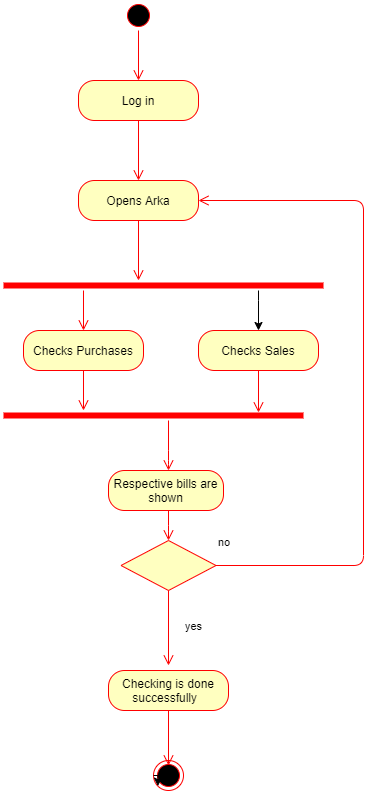

The diagram above was exported from draw.io. Its source (the exported page's mxGraphModel, read from the mxfile embedded in the PNG):
<mxGraphModel dx="1322" dy="636" grid="1" gridSize="10" guides="1" tooltips="1" connect="1" arrows="1" fold="1" page="1" pageScale="1" pageWidth="850" pageHeight="1100" math="0" shadow="0">
  <root>
    <mxCell id="0" />
    <mxCell id="1" parent="0" />
    <mxCell id="2Z4TUJDaXrdK32EHjw5f-2" value="Log in" style="rounded=1;whiteSpace=wrap;html=1;arcSize=40;fontColor=#000000;fillColor=#ffffc0;strokeColor=#ff0000;" vertex="1" parent="1">
      <mxGeometry x="325" y="130" width="120" height="40" as="geometry" />
    </mxCell>
    <mxCell id="2Z4TUJDaXrdK32EHjw5f-3" value="" style="edgeStyle=orthogonalEdgeStyle;html=1;verticalAlign=bottom;endArrow=open;endSize=8;strokeColor=#ff0000;" edge="1" parent="1" source="2Z4TUJDaXrdK32EHjw5f-2">
      <mxGeometry relative="1" as="geometry">
        <mxPoint x="385" y="230" as="targetPoint" />
      </mxGeometry>
    </mxCell>
    <mxCell id="2Z4TUJDaXrdK32EHjw5f-4" value="Opens Arka" style="rounded=1;whiteSpace=wrap;html=1;arcSize=40;fontColor=#000000;fillColor=#ffffc0;strokeColor=#ff0000;" vertex="1" parent="1">
      <mxGeometry x="325" y="230" width="120" height="40" as="geometry" />
    </mxCell>
    <mxCell id="2Z4TUJDaXrdK32EHjw5f-5" value="" style="edgeStyle=orthogonalEdgeStyle;html=1;verticalAlign=bottom;endArrow=open;endSize=8;strokeColor=#ff0000;" edge="1" parent="1" source="2Z4TUJDaXrdK32EHjw5f-4">
      <mxGeometry relative="1" as="geometry">
        <mxPoint x="385" y="330" as="targetPoint" />
      </mxGeometry>
    </mxCell>
    <mxCell id="2Z4TUJDaXrdK32EHjw5f-6" value="Checks Purchases" style="rounded=1;whiteSpace=wrap;html=1;arcSize=40;fontColor=#000000;fillColor=#ffffc0;strokeColor=#ff0000;" vertex="1" parent="1">
      <mxGeometry x="270" y="380" width="120" height="40" as="geometry" />
    </mxCell>
    <mxCell id="2Z4TUJDaXrdK32EHjw5f-7" value="" style="edgeStyle=orthogonalEdgeStyle;html=1;verticalAlign=bottom;endArrow=open;endSize=8;strokeColor=#ff0000;" edge="1" parent="1" source="2Z4TUJDaXrdK32EHjw5f-6">
      <mxGeometry relative="1" as="geometry">
        <mxPoint x="330" y="460" as="targetPoint" />
      </mxGeometry>
    </mxCell>
    <mxCell id="2Z4TUJDaXrdK32EHjw5f-8" value="Checks Sales" style="rounded=1;whiteSpace=wrap;html=1;arcSize=40;fontColor=#000000;fillColor=#ffffc0;strokeColor=#ff0000;" vertex="1" parent="1">
      <mxGeometry x="445" y="380" width="120" height="40" as="geometry" />
    </mxCell>
    <mxCell id="2Z4TUJDaXrdK32EHjw5f-9" value="" style="edgeStyle=orthogonalEdgeStyle;html=1;verticalAlign=bottom;endArrow=open;endSize=8;strokeColor=#ff0000;" edge="1" parent="1" source="2Z4TUJDaXrdK32EHjw5f-8">
      <mxGeometry relative="1" as="geometry">
        <mxPoint x="505" y="462" as="targetPoint" />
        <Array as="points">
          <mxPoint x="505" y="462" />
        </Array>
      </mxGeometry>
    </mxCell>
    <mxCell id="2Z4TUJDaXrdK32EHjw5f-10" value="" style="rhombus;whiteSpace=wrap;html=1;fillColor=#ffffc0;strokeColor=#ff0000;" vertex="1" parent="1">
      <mxGeometry x="367.5" y="590" width="95" height="50" as="geometry" />
    </mxCell>
    <mxCell id="2Z4TUJDaXrdK32EHjw5f-11" value="no" style="edgeStyle=orthogonalEdgeStyle;html=1;align=left;verticalAlign=bottom;endArrow=open;endSize=8;strokeColor=#ff0000;entryX=1;entryY=0.5;entryDx=0;entryDy=0;exitX=1;exitY=0.5;exitDx=0;exitDy=0;" edge="1" parent="1" source="2Z4TUJDaXrdK32EHjw5f-10" target="2Z4TUJDaXrdK32EHjw5f-4">
      <mxGeometry x="-0.5203" y="148" relative="1" as="geometry">
        <mxPoint x="550" y="310" as="targetPoint" />
        <Array as="points">
          <mxPoint x="610" y="615" />
          <mxPoint x="610" y="250" />
        </Array>
        <mxPoint x="1" as="offset" />
      </mxGeometry>
    </mxCell>
    <mxCell id="2Z4TUJDaXrdK32EHjw5f-12" value="yes" style="edgeStyle=orthogonalEdgeStyle;html=1;align=left;verticalAlign=top;endArrow=open;endSize=8;strokeColor=#ff0000;" edge="1" parent="1" source="2Z4TUJDaXrdK32EHjw5f-10">
      <mxGeometry x="0.6667" y="43" relative="1" as="geometry">
        <mxPoint x="415" y="715" as="targetPoint" />
        <Array as="points" />
        <mxPoint x="-28" y="-40" as="offset" />
      </mxGeometry>
    </mxCell>
    <mxCell id="2Z4TUJDaXrdK32EHjw5f-13" value="Checking is done successfully&amp;nbsp;&amp;nbsp;" style="rounded=1;whiteSpace=wrap;html=1;arcSize=40;fontColor=#000000;fillColor=#ffffc0;strokeColor=#ff0000;" vertex="1" parent="1">
      <mxGeometry x="355" y="720" width="120" height="40" as="geometry" />
    </mxCell>
    <mxCell id="2Z4TUJDaXrdK32EHjw5f-14" value="" style="edgeStyle=orthogonalEdgeStyle;html=1;verticalAlign=bottom;endArrow=open;endSize=8;strokeColor=#ff0000;" edge="1" parent="1" source="2Z4TUJDaXrdK32EHjw5f-13">
      <mxGeometry relative="1" as="geometry">
        <mxPoint x="415" y="815" as="targetPoint" />
      </mxGeometry>
    </mxCell>
    <mxCell id="2Z4TUJDaXrdK32EHjw5f-15" value="" style="ellipse;html=1;shape=endState;fillColor=#000000;strokeColor=#ff0000;" vertex="1" parent="1">
      <mxGeometry x="400" y="810" width="30" height="30" as="geometry" />
    </mxCell>
    <mxCell id="2Z4TUJDaXrdK32EHjw5f-16" value="Respective bills are shown" style="rounded=1;whiteSpace=wrap;html=1;arcSize=40;fontColor=#000000;fillColor=#ffffc0;strokeColor=#ff0000;" vertex="1" parent="1">
      <mxGeometry x="355" y="520" width="115" height="40" as="geometry" />
    </mxCell>
    <mxCell id="2Z4TUJDaXrdK32EHjw5f-17" value="" style="edgeStyle=orthogonalEdgeStyle;html=1;verticalAlign=bottom;endArrow=open;endSize=8;strokeColor=#ff0000;" edge="1" parent="1" source="2Z4TUJDaXrdK32EHjw5f-16">
      <mxGeometry relative="1" as="geometry">
        <mxPoint x="415" y="590" as="targetPoint" />
        <Array as="points">
          <mxPoint x="415" y="575" />
          <mxPoint x="415" y="575" />
        </Array>
      </mxGeometry>
    </mxCell>
    <mxCell id="2Z4TUJDaXrdK32EHjw5f-18" style="edgeStyle=orthogonalEdgeStyle;rounded=0;orthogonalLoop=1;jettySize=auto;html=1;entryX=0.5;entryY=0;entryDx=0;entryDy=0;" edge="1" parent="1" source="2Z4TUJDaXrdK32EHjw5f-19" target="2Z4TUJDaXrdK32EHjw5f-8">
      <mxGeometry relative="1" as="geometry">
        <Array as="points">
          <mxPoint x="505" y="350" />
          <mxPoint x="505" y="350" />
        </Array>
      </mxGeometry>
    </mxCell>
    <mxCell id="2Z4TUJDaXrdK32EHjw5f-19" value="" style="shape=line;html=1;strokeWidth=6;strokeColor=#ff0000;" vertex="1" parent="1">
      <mxGeometry x="250" y="330" width="320" height="10" as="geometry" />
    </mxCell>
    <mxCell id="2Z4TUJDaXrdK32EHjw5f-20" value="" style="edgeStyle=orthogonalEdgeStyle;html=1;verticalAlign=bottom;endArrow=open;endSize=8;strokeColor=#ff0000;" edge="1" parent="1" source="2Z4TUJDaXrdK32EHjw5f-19">
      <mxGeometry relative="1" as="geometry">
        <mxPoint x="330" y="380" as="targetPoint" />
        <Array as="points">
          <mxPoint x="330" y="380" />
        </Array>
      </mxGeometry>
    </mxCell>
    <mxCell id="2Z4TUJDaXrdK32EHjw5f-21" value="" style="shape=line;html=1;strokeWidth=6;strokeColor=#ff0000;" vertex="1" parent="1">
      <mxGeometry x="250" y="460" width="300" height="10" as="geometry" />
    </mxCell>
    <mxCell id="2Z4TUJDaXrdK32EHjw5f-22" value="" style="edgeStyle=orthogonalEdgeStyle;html=1;verticalAlign=bottom;endArrow=open;endSize=8;strokeColor=#ff0000;" edge="1" parent="1" source="2Z4TUJDaXrdK32EHjw5f-21">
      <mxGeometry relative="1" as="geometry">
        <mxPoint x="415" y="520" as="targetPoint" />
        <Array as="points">
          <mxPoint x="415" y="510" />
          <mxPoint x="415" y="510" />
        </Array>
      </mxGeometry>
    </mxCell>
    <mxCell id="2Z4TUJDaXrdK32EHjw5f-23" style="edgeStyle=orthogonalEdgeStyle;rounded=0;orthogonalLoop=1;jettySize=auto;html=1;exitX=0;exitY=0.5;exitDx=0;exitDy=0;entryX=0;entryY=1;entryDx=0;entryDy=0;" edge="1" parent="1" source="2Z4TUJDaXrdK32EHjw5f-15" target="2Z4TUJDaXrdK32EHjw5f-15">
      <mxGeometry relative="1" as="geometry" />
    </mxCell>
    <mxCell id="2Z4TUJDaXrdK32EHjw5f-25" value="" style="ellipse;html=1;shape=startState;fillColor=#000000;strokeColor=#ff0000;" vertex="1" parent="1">
      <mxGeometry x="370" y="50" width="30" height="30" as="geometry" />
    </mxCell>
    <mxCell id="2Z4TUJDaXrdK32EHjw5f-26" value="" style="edgeStyle=orthogonalEdgeStyle;html=1;verticalAlign=bottom;endArrow=open;endSize=8;strokeColor=#ff0000;entryX=0.5;entryY=0;entryDx=0;entryDy=0;" edge="1" source="2Z4TUJDaXrdK32EHjw5f-25" parent="1" target="2Z4TUJDaXrdK32EHjw5f-2">
      <mxGeometry relative="1" as="geometry">
        <mxPoint x="185" y="260" as="targetPoint" />
      </mxGeometry>
    </mxCell>
  </root>
</mxGraphModel>